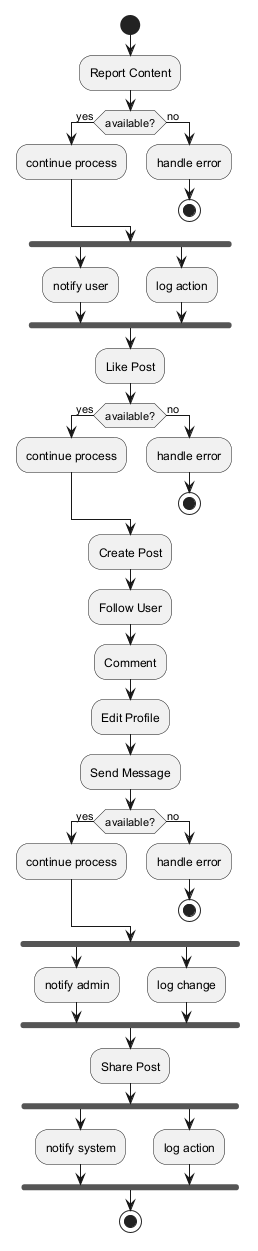

The diagram above was rendered by PlantUML. Its source (embedded in the PNG):
@startuml
skinparam monochrome true
start
:Report Content;
if (available?) then (yes)
:continue process;
else (no)
:handle error;
stop
endif
fork
:notify user;
fork again
:log action;
end fork
:Like Post;
if (available?) then (yes)
:continue process;
else (no)
:handle error;
stop
endif
:Create Post;
:Follow User;
:Comment;
:Edit Profile;
:Send Message;
if (available?) then (yes)
:continue process;
else (no)
:handle error;
stop
endif
fork
:notify admin;
fork again
:log change;
end fork
:Share Post;
fork
:notify system;
fork again
:log action;
end fork
stop
@enduml